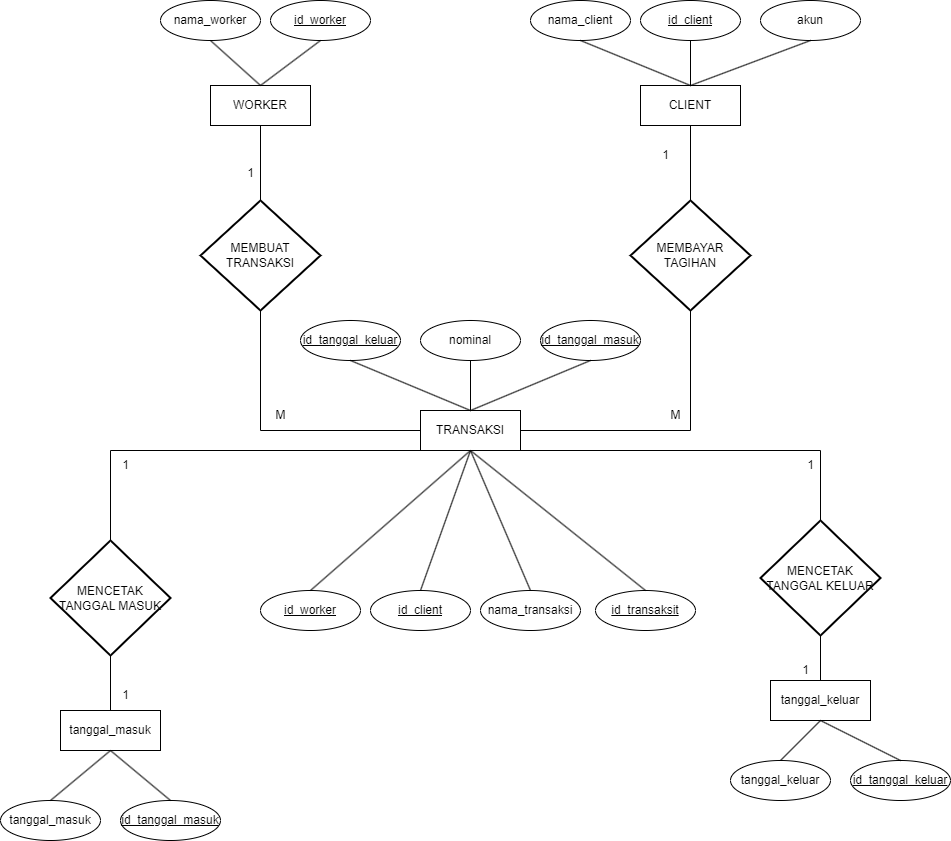

The diagram above was exported from draw.io. Its source (the exported page's mxGraphModel, read from the mxfile embedded in the PNG):
<mxGraphModel dx="2833" dy="1108" grid="1" gridSize="10" guides="1" tooltips="1" connect="1" arrows="1" fold="1" page="1" pageScale="1" pageWidth="827" pageHeight="1169" math="0" shadow="0">
  <root>
    <mxCell id="0" />
    <mxCell id="1" parent="0" />
    <mxCell id="e17xfCwj8gcno-R-JMXY-2" value="WORKER" style="whiteSpace=wrap;html=1;align=center;" vertex="1" parent="1">
      <mxGeometry x="140" y="325" width="100" height="40" as="geometry" />
    </mxCell>
    <mxCell id="e17xfCwj8gcno-R-JMXY-3" value="nama_worker" style="ellipse;whiteSpace=wrap;html=1;align=center;" vertex="1" parent="1">
      <mxGeometry x="90" y="240" width="100" height="40" as="geometry" />
    </mxCell>
    <mxCell id="e17xfCwj8gcno-R-JMXY-4" value="id_worker" style="ellipse;whiteSpace=wrap;html=1;align=center;fontStyle=4;" vertex="1" parent="1">
      <mxGeometry x="200" y="240" width="100" height="40" as="geometry" />
    </mxCell>
    <mxCell id="e17xfCwj8gcno-R-JMXY-6" value="" style="endArrow=none;html=1;rounded=0;exitX=0.5;exitY=1;exitDx=0;exitDy=0;entryX=0.5;entryY=0;entryDx=0;entryDy=0;" edge="1" parent="1" source="e17xfCwj8gcno-R-JMXY-3" target="e17xfCwj8gcno-R-JMXY-2">
      <mxGeometry relative="1" as="geometry">
        <mxPoint x="330" y="370" as="sourcePoint" />
        <mxPoint x="490" y="370" as="targetPoint" />
      </mxGeometry>
    </mxCell>
    <mxCell id="e17xfCwj8gcno-R-JMXY-7" value="" style="endArrow=none;html=1;rounded=0;exitX=0.5;exitY=1;exitDx=0;exitDy=0;entryX=0.5;entryY=0;entryDx=0;entryDy=0;" edge="1" parent="1" source="e17xfCwj8gcno-R-JMXY-4" target="e17xfCwj8gcno-R-JMXY-2">
      <mxGeometry relative="1" as="geometry">
        <mxPoint x="120" y="290" as="sourcePoint" />
        <mxPoint x="220" y="340" as="targetPoint" />
      </mxGeometry>
    </mxCell>
    <mxCell id="e17xfCwj8gcno-R-JMXY-8" value="CLIENT" style="whiteSpace=wrap;html=1;align=center;" vertex="1" parent="1">
      <mxGeometry x="570" y="325" width="100" height="40" as="geometry" />
    </mxCell>
    <mxCell id="e17xfCwj8gcno-R-JMXY-9" value="nama_client" style="ellipse;whiteSpace=wrap;html=1;align=center;" vertex="1" parent="1">
      <mxGeometry x="460" y="240" width="100" height="40" as="geometry" />
    </mxCell>
    <mxCell id="e17xfCwj8gcno-R-JMXY-10" value="id_client" style="ellipse;whiteSpace=wrap;html=1;align=center;fontStyle=4;" vertex="1" parent="1">
      <mxGeometry x="570" y="240" width="100" height="40" as="geometry" />
    </mxCell>
    <mxCell id="e17xfCwj8gcno-R-JMXY-11" value="" style="endArrow=none;html=1;rounded=0;exitX=0.5;exitY=1;exitDx=0;exitDy=0;entryX=0.5;entryY=0;entryDx=0;entryDy=0;" edge="1" parent="1" source="e17xfCwj8gcno-R-JMXY-9" target="e17xfCwj8gcno-R-JMXY-8">
      <mxGeometry relative="1" as="geometry">
        <mxPoint x="700" y="370" as="sourcePoint" />
        <mxPoint x="860" y="370" as="targetPoint" />
      </mxGeometry>
    </mxCell>
    <mxCell id="e17xfCwj8gcno-R-JMXY-12" value="" style="endArrow=none;html=1;rounded=0;exitX=0.5;exitY=1;exitDx=0;exitDy=0;entryX=0.5;entryY=0;entryDx=0;entryDy=0;" edge="1" parent="1" source="e17xfCwj8gcno-R-JMXY-10" target="e17xfCwj8gcno-R-JMXY-8">
      <mxGeometry relative="1" as="geometry">
        <mxPoint x="490" y="290" as="sourcePoint" />
        <mxPoint x="590" y="340" as="targetPoint" />
      </mxGeometry>
    </mxCell>
    <mxCell id="e17xfCwj8gcno-R-JMXY-13" value="akun" style="ellipse;whiteSpace=wrap;html=1;align=center;" vertex="1" parent="1">
      <mxGeometry x="690" y="240" width="100" height="40" as="geometry" />
    </mxCell>
    <mxCell id="e17xfCwj8gcno-R-JMXY-14" value="" style="endArrow=none;html=1;rounded=0;exitX=0.5;exitY=1;exitDx=0;exitDy=0;entryX=0.5;entryY=0;entryDx=0;entryDy=0;" edge="1" parent="1" source="e17xfCwj8gcno-R-JMXY-13" target="e17xfCwj8gcno-R-JMXY-8">
      <mxGeometry relative="1" as="geometry">
        <mxPoint x="630" y="290" as="sourcePoint" />
        <mxPoint x="570" y="330" as="targetPoint" />
      </mxGeometry>
    </mxCell>
    <mxCell id="e17xfCwj8gcno-R-JMXY-15" value="TRANSAKSI" style="whiteSpace=wrap;html=1;align=center;" vertex="1" parent="1">
      <mxGeometry x="350" y="650" width="100" height="40" as="geometry" />
    </mxCell>
    <mxCell id="e17xfCwj8gcno-R-JMXY-16" value="nama_transaksi" style="ellipse;whiteSpace=wrap;html=1;align=center;" vertex="1" parent="1">
      <mxGeometry x="410" y="830" width="100" height="40" as="geometry" />
    </mxCell>
    <mxCell id="e17xfCwj8gcno-R-JMXY-17" value="id_transaksit" style="ellipse;whiteSpace=wrap;html=1;align=center;fontStyle=4;" vertex="1" parent="1">
      <mxGeometry x="525" y="830" width="100" height="40" as="geometry" />
    </mxCell>
    <mxCell id="e17xfCwj8gcno-R-JMXY-20" value="nominal" style="ellipse;whiteSpace=wrap;html=1;align=center;" vertex="1" parent="1">
      <mxGeometry x="350" y="560" width="100" height="40" as="geometry" />
    </mxCell>
    <mxCell id="e17xfCwj8gcno-R-JMXY-27" value="tanggal_masuk" style="whiteSpace=wrap;html=1;align=center;" vertex="1" parent="1">
      <mxGeometry x="-10" y="950" width="100" height="40" as="geometry" />
    </mxCell>
    <mxCell id="e17xfCwj8gcno-R-JMXY-28" value="tanggal_masuk" style="ellipse;whiteSpace=wrap;html=1;align=center;" vertex="1" parent="1">
      <mxGeometry x="-70" y="1040" width="100" height="40" as="geometry" />
    </mxCell>
    <mxCell id="e17xfCwj8gcno-R-JMXY-29" value="id_tanggal_masuk" style="ellipse;whiteSpace=wrap;html=1;align=center;fontStyle=4;" vertex="1" parent="1">
      <mxGeometry x="50" y="1040" width="100" height="40" as="geometry" />
    </mxCell>
    <mxCell id="e17xfCwj8gcno-R-JMXY-30" value="" style="endArrow=none;html=1;rounded=0;exitX=0.5;exitY=0;exitDx=0;exitDy=0;entryX=0.5;entryY=1;entryDx=0;entryDy=0;" edge="1" parent="1" source="e17xfCwj8gcno-R-JMXY-28" target="e17xfCwj8gcno-R-JMXY-27">
      <mxGeometry relative="1" as="geometry">
        <mxPoint x="180" y="1000" as="sourcePoint" />
        <mxPoint x="340" y="1000" as="targetPoint" />
      </mxGeometry>
    </mxCell>
    <mxCell id="e17xfCwj8gcno-R-JMXY-31" value="" style="endArrow=none;html=1;rounded=0;exitX=0.5;exitY=0;exitDx=0;exitDy=0;entryX=0.5;entryY=1;entryDx=0;entryDy=0;" edge="1" parent="1" source="e17xfCwj8gcno-R-JMXY-29" target="e17xfCwj8gcno-R-JMXY-27">
      <mxGeometry relative="1" as="geometry">
        <mxPoint x="-30" y="920" as="sourcePoint" />
        <mxPoint x="70" y="970" as="targetPoint" />
      </mxGeometry>
    </mxCell>
    <mxCell id="e17xfCwj8gcno-R-JMXY-32" value="tanggal_keluar" style="whiteSpace=wrap;html=1;align=center;" vertex="1" parent="1">
      <mxGeometry x="700" y="920" width="100" height="40" as="geometry" />
    </mxCell>
    <mxCell id="e17xfCwj8gcno-R-JMXY-33" value="tanggal_keluar" style="ellipse;whiteSpace=wrap;html=1;align=center;" vertex="1" parent="1">
      <mxGeometry x="660" y="1000" width="100" height="40" as="geometry" />
    </mxCell>
    <mxCell id="e17xfCwj8gcno-R-JMXY-34" value="id_tanggal_keluar" style="ellipse;whiteSpace=wrap;html=1;align=center;fontStyle=4;" vertex="1" parent="1">
      <mxGeometry x="780" y="1000" width="100" height="40" as="geometry" />
    </mxCell>
    <mxCell id="e17xfCwj8gcno-R-JMXY-35" value="" style="endArrow=none;html=1;rounded=0;exitX=0.5;exitY=0;exitDx=0;exitDy=0;entryX=0.5;entryY=1;entryDx=0;entryDy=0;" edge="1" parent="1" source="e17xfCwj8gcno-R-JMXY-33" target="e17xfCwj8gcno-R-JMXY-32">
      <mxGeometry relative="1" as="geometry">
        <mxPoint x="890" y="970" as="sourcePoint" />
        <mxPoint x="1050" y="970" as="targetPoint" />
      </mxGeometry>
    </mxCell>
    <mxCell id="e17xfCwj8gcno-R-JMXY-36" value="" style="endArrow=none;html=1;rounded=0;exitX=0.5;exitY=0;exitDx=0;exitDy=0;entryX=0.5;entryY=1;entryDx=0;entryDy=0;" edge="1" parent="1" source="e17xfCwj8gcno-R-JMXY-34" target="e17xfCwj8gcno-R-JMXY-32">
      <mxGeometry relative="1" as="geometry">
        <mxPoint x="680" y="890" as="sourcePoint" />
        <mxPoint x="780" y="940" as="targetPoint" />
      </mxGeometry>
    </mxCell>
    <mxCell id="e17xfCwj8gcno-R-JMXY-37" value="id_client" style="ellipse;whiteSpace=wrap;html=1;align=center;fontStyle=4;" vertex="1" parent="1">
      <mxGeometry x="300" y="830" width="100" height="40" as="geometry" />
    </mxCell>
    <mxCell id="e17xfCwj8gcno-R-JMXY-38" value="id_worker" style="ellipse;whiteSpace=wrap;html=1;align=center;fontStyle=4;" vertex="1" parent="1">
      <mxGeometry x="190" y="830" width="100" height="40" as="geometry" />
    </mxCell>
    <mxCell id="e17xfCwj8gcno-R-JMXY-39" value="id_tanggal_masuk" style="ellipse;whiteSpace=wrap;html=1;align=center;fontStyle=4;" vertex="1" parent="1">
      <mxGeometry x="470" y="560" width="100" height="40" as="geometry" />
    </mxCell>
    <mxCell id="e17xfCwj8gcno-R-JMXY-40" value="id_tanggal_keluar" style="ellipse;whiteSpace=wrap;html=1;align=center;fontStyle=4;" vertex="1" parent="1">
      <mxGeometry x="230" y="560" width="100" height="40" as="geometry" />
    </mxCell>
    <mxCell id="e17xfCwj8gcno-R-JMXY-41" value="MEMBUAT TRANSAKSI" style="strokeWidth=2;html=1;shape=mxgraph.flowchart.decision;whiteSpace=wrap;" vertex="1" parent="1">
      <mxGeometry x="130" y="440" width="120" height="110" as="geometry" />
    </mxCell>
    <mxCell id="e17xfCwj8gcno-R-JMXY-47" value="" style="endArrow=none;html=1;rounded=0;exitX=0.5;exitY=1;exitDx=0;exitDy=0;entryX=0.5;entryY=0;entryDx=0;entryDy=0;entryPerimeter=0;" edge="1" parent="1" source="e17xfCwj8gcno-R-JMXY-2" target="e17xfCwj8gcno-R-JMXY-41">
      <mxGeometry relative="1" as="geometry">
        <mxPoint x="330" y="370" as="sourcePoint" />
        <mxPoint x="300" y="350" as="targetPoint" />
      </mxGeometry>
    </mxCell>
    <mxCell id="e17xfCwj8gcno-R-JMXY-48" value="" style="endArrow=none;html=1;rounded=0;exitX=0.5;exitY=1;exitDx=0;exitDy=0;entryX=0;entryY=0.5;entryDx=0;entryDy=0;exitPerimeter=0;" edge="1" parent="1" source="e17xfCwj8gcno-R-JMXY-41" target="e17xfCwj8gcno-R-JMXY-15">
      <mxGeometry relative="1" as="geometry">
        <mxPoint x="250" y="355" as="sourcePoint" />
        <mxPoint x="304" y="355" as="targetPoint" />
        <Array as="points">
          <mxPoint x="190" y="670" />
        </Array>
      </mxGeometry>
    </mxCell>
    <mxCell id="e17xfCwj8gcno-R-JMXY-49" value="1" style="text;html=1;align=center;verticalAlign=middle;resizable=0;points=[];autosize=1;strokeColor=none;fillColor=none;" vertex="1" parent="1">
      <mxGeometry x="165" y="398" width="30" height="30" as="geometry" />
    </mxCell>
    <mxCell id="e17xfCwj8gcno-R-JMXY-50" value="MEMBAYAR TAGIHAN" style="strokeWidth=2;html=1;shape=mxgraph.flowchart.decision;whiteSpace=wrap;" vertex="1" parent="1">
      <mxGeometry x="560" y="440" width="120" height="110" as="geometry" />
    </mxCell>
    <mxCell id="e17xfCwj8gcno-R-JMXY-51" value="" style="endArrow=none;html=1;rounded=0;exitX=0.5;exitY=0;exitDx=0;exitDy=0;entryX=0.5;entryY=1;entryDx=0;entryDy=0;exitPerimeter=0;" edge="1" parent="1" source="e17xfCwj8gcno-R-JMXY-50" target="e17xfCwj8gcno-R-JMXY-8">
      <mxGeometry relative="1" as="geometry">
        <mxPoint x="200" y="375" as="sourcePoint" />
        <mxPoint x="200" y="450" as="targetPoint" />
      </mxGeometry>
    </mxCell>
    <mxCell id="e17xfCwj8gcno-R-JMXY-52" value="" style="endArrow=none;html=1;rounded=0;exitX=0.5;exitY=1;exitDx=0;exitDy=0;entryX=1;entryY=0.5;entryDx=0;entryDy=0;exitPerimeter=0;" edge="1" parent="1" source="e17xfCwj8gcno-R-JMXY-50" target="e17xfCwj8gcno-R-JMXY-15">
      <mxGeometry relative="1" as="geometry">
        <mxPoint x="550" y="450" as="sourcePoint" />
        <mxPoint x="530" y="375" as="targetPoint" />
        <Array as="points">
          <mxPoint x="620" y="670" />
        </Array>
      </mxGeometry>
    </mxCell>
    <mxCell id="e17xfCwj8gcno-R-JMXY-53" value="M" style="text;html=1;align=center;verticalAlign=middle;resizable=0;points=[];autosize=1;strokeColor=none;fillColor=none;" vertex="1" parent="1">
      <mxGeometry x="195" y="640" width="30" height="30" as="geometry" />
    </mxCell>
    <mxCell id="e17xfCwj8gcno-R-JMXY-54" value="1" style="text;html=1;align=center;verticalAlign=middle;resizable=0;points=[];autosize=1;strokeColor=none;fillColor=none;" vertex="1" parent="1">
      <mxGeometry x="580" y="380" width="30" height="30" as="geometry" />
    </mxCell>
    <mxCell id="e17xfCwj8gcno-R-JMXY-55" value="M" style="text;html=1;align=center;verticalAlign=middle;resizable=0;points=[];autosize=1;strokeColor=none;fillColor=none;" vertex="1" parent="1">
      <mxGeometry x="590" y="640" width="30" height="30" as="geometry" />
    </mxCell>
    <mxCell id="e17xfCwj8gcno-R-JMXY-58" value="MENCETAK TANGGAL MASUK" style="strokeWidth=2;html=1;shape=mxgraph.flowchart.decision;whiteSpace=wrap;" vertex="1" parent="1">
      <mxGeometry x="-20" y="780" width="120" height="115" as="geometry" />
    </mxCell>
    <mxCell id="e17xfCwj8gcno-R-JMXY-59" value="MENCETAK TANGGAL KELUAR" style="strokeWidth=2;html=1;shape=mxgraph.flowchart.decision;whiteSpace=wrap;" vertex="1" parent="1">
      <mxGeometry x="690" y="760" width="120" height="115" as="geometry" />
    </mxCell>
    <mxCell id="e17xfCwj8gcno-R-JMXY-60" value="" style="endArrow=none;html=1;rounded=0;exitX=0.5;exitY=0;exitDx=0;exitDy=0;exitPerimeter=0;entryX=0;entryY=1;entryDx=0;entryDy=0;" edge="1" parent="1" source="e17xfCwj8gcno-R-JMXY-58" target="e17xfCwj8gcno-R-JMXY-15">
      <mxGeometry relative="1" as="geometry">
        <mxPoint x="250" y="930" as="sourcePoint" />
        <mxPoint x="410" y="930" as="targetPoint" />
        <Array as="points">
          <mxPoint x="40" y="690" />
        </Array>
      </mxGeometry>
    </mxCell>
    <mxCell id="e17xfCwj8gcno-R-JMXY-61" value="" style="endArrow=none;html=1;rounded=0;exitX=0.5;exitY=1;exitDx=0;exitDy=0;exitPerimeter=0;" edge="1" parent="1" source="e17xfCwj8gcno-R-JMXY-58" target="e17xfCwj8gcno-R-JMXY-27">
      <mxGeometry relative="1" as="geometry">
        <mxPoint x="290" y="940" as="sourcePoint" />
        <mxPoint x="450" y="940" as="targetPoint" />
      </mxGeometry>
    </mxCell>
    <mxCell id="e17xfCwj8gcno-R-JMXY-62" value="" style="endArrow=none;html=1;rounded=0;exitX=0.5;exitY=1;exitDx=0;exitDy=0;exitPerimeter=0;entryX=0.5;entryY=0;entryDx=0;entryDy=0;" edge="1" parent="1" source="e17xfCwj8gcno-R-JMXY-59" target="e17xfCwj8gcno-R-JMXY-32">
      <mxGeometry relative="1" as="geometry">
        <mxPoint x="-20" y="845" as="sourcePoint" />
        <mxPoint x="-20" y="900" as="targetPoint" />
      </mxGeometry>
    </mxCell>
    <mxCell id="e17xfCwj8gcno-R-JMXY-63" value="" style="endArrow=none;html=1;rounded=0;exitX=0.5;exitY=0;exitDx=0;exitDy=0;exitPerimeter=0;entryX=1;entryY=1;entryDx=0;entryDy=0;" edge="1" parent="1" source="e17xfCwj8gcno-R-JMXY-59" target="e17xfCwj8gcno-R-JMXY-15">
      <mxGeometry relative="1" as="geometry">
        <mxPoint x="10" y="780" as="sourcePoint" />
        <mxPoint x="360" y="700" as="targetPoint" />
        <Array as="points">
          <mxPoint x="750" y="690" />
        </Array>
      </mxGeometry>
    </mxCell>
    <mxCell id="e17xfCwj8gcno-R-JMXY-64" value="1" style="text;html=1;align=center;verticalAlign=middle;resizable=0;points=[];autosize=1;strokeColor=none;fillColor=none;" vertex="1" parent="1">
      <mxGeometry x="40" y="920" width="30" height="30" as="geometry" />
    </mxCell>
    <mxCell id="e17xfCwj8gcno-R-JMXY-65" value="1" style="text;html=1;align=center;verticalAlign=middle;resizable=0;points=[];autosize=1;strokeColor=none;fillColor=none;" vertex="1" parent="1">
      <mxGeometry x="40" y="690" width="30" height="30" as="geometry" />
    </mxCell>
    <mxCell id="e17xfCwj8gcno-R-JMXY-66" value="1" style="text;html=1;align=center;verticalAlign=middle;resizable=0;points=[];autosize=1;strokeColor=none;fillColor=none;" vertex="1" parent="1">
      <mxGeometry x="725" y="690" width="30" height="30" as="geometry" />
    </mxCell>
    <mxCell id="e17xfCwj8gcno-R-JMXY-67" value="1" style="text;html=1;align=center;verticalAlign=middle;resizable=0;points=[];autosize=1;strokeColor=none;fillColor=none;" vertex="1" parent="1">
      <mxGeometry x="720" y="895" width="30" height="30" as="geometry" />
    </mxCell>
    <mxCell id="e17xfCwj8gcno-R-JMXY-68" style="edgeStyle=orthogonalEdgeStyle;rounded=0;orthogonalLoop=1;jettySize=auto;html=1;exitX=0.5;exitY=1;exitDx=0;exitDy=0;" edge="1" parent="1" source="e17xfCwj8gcno-R-JMXY-16" target="e17xfCwj8gcno-R-JMXY-16">
      <mxGeometry relative="1" as="geometry" />
    </mxCell>
    <mxCell id="e17xfCwj8gcno-R-JMXY-69" value="" style="endArrow=none;html=1;rounded=0;exitX=0.5;exitY=1;exitDx=0;exitDy=0;" edge="1" parent="1" source="e17xfCwj8gcno-R-JMXY-40">
      <mxGeometry relative="1" as="geometry">
        <mxPoint x="250" y="580" as="sourcePoint" />
        <mxPoint x="400" y="650" as="targetPoint" />
      </mxGeometry>
    </mxCell>
    <mxCell id="e17xfCwj8gcno-R-JMXY-70" value="" style="endArrow=none;html=1;rounded=0;exitX=0.5;exitY=1;exitDx=0;exitDy=0;entryX=0.5;entryY=0;entryDx=0;entryDy=0;" edge="1" parent="1" source="e17xfCwj8gcno-R-JMXY-20" target="e17xfCwj8gcno-R-JMXY-15">
      <mxGeometry relative="1" as="geometry">
        <mxPoint x="290" y="610" as="sourcePoint" />
        <mxPoint x="360" y="660" as="targetPoint" />
      </mxGeometry>
    </mxCell>
    <mxCell id="e17xfCwj8gcno-R-JMXY-71" value="" style="endArrow=none;html=1;rounded=0;exitX=0.5;exitY=1;exitDx=0;exitDy=0;entryX=0.5;entryY=0;entryDx=0;entryDy=0;" edge="1" parent="1" source="e17xfCwj8gcno-R-JMXY-39" target="e17xfCwj8gcno-R-JMXY-15">
      <mxGeometry relative="1" as="geometry">
        <mxPoint x="300" y="620" as="sourcePoint" />
        <mxPoint x="370" y="670" as="targetPoint" />
      </mxGeometry>
    </mxCell>
    <mxCell id="e17xfCwj8gcno-R-JMXY-72" value="" style="endArrow=none;html=1;rounded=0;exitX=0.5;exitY=0;exitDx=0;exitDy=0;entryX=0.5;entryY=1;entryDx=0;entryDy=0;" edge="1" parent="1" source="e17xfCwj8gcno-R-JMXY-38" target="e17xfCwj8gcno-R-JMXY-15">
      <mxGeometry relative="1" as="geometry">
        <mxPoint x="310" y="630" as="sourcePoint" />
        <mxPoint x="380" y="680" as="targetPoint" />
      </mxGeometry>
    </mxCell>
    <mxCell id="e17xfCwj8gcno-R-JMXY-73" value="" style="endArrow=none;html=1;rounded=0;exitX=0.5;exitY=0;exitDx=0;exitDy=0;entryX=0.5;entryY=1;entryDx=0;entryDy=0;" edge="1" parent="1" source="e17xfCwj8gcno-R-JMXY-37" target="e17xfCwj8gcno-R-JMXY-15">
      <mxGeometry relative="1" as="geometry">
        <mxPoint x="300" y="770" as="sourcePoint" />
        <mxPoint x="410" y="700" as="targetPoint" />
      </mxGeometry>
    </mxCell>
    <mxCell id="e17xfCwj8gcno-R-JMXY-74" value="" style="endArrow=none;html=1;rounded=0;exitX=0.5;exitY=1;exitDx=0;exitDy=0;entryX=0.5;entryY=0;entryDx=0;entryDy=0;" edge="1" parent="1" source="e17xfCwj8gcno-R-JMXY-15" target="e17xfCwj8gcno-R-JMXY-16">
      <mxGeometry relative="1" as="geometry">
        <mxPoint x="310" y="780" as="sourcePoint" />
        <mxPoint x="420" y="710" as="targetPoint" />
      </mxGeometry>
    </mxCell>
    <mxCell id="e17xfCwj8gcno-R-JMXY-75" value="" style="endArrow=none;html=1;rounded=0;exitX=0.5;exitY=1;exitDx=0;exitDy=0;entryX=0.5;entryY=0;entryDx=0;entryDy=0;" edge="1" parent="1" source="e17xfCwj8gcno-R-JMXY-15" target="e17xfCwj8gcno-R-JMXY-17">
      <mxGeometry relative="1" as="geometry">
        <mxPoint x="320" y="790" as="sourcePoint" />
        <mxPoint x="430" y="720" as="targetPoint" />
      </mxGeometry>
    </mxCell>
  </root>
</mxGraphModel>